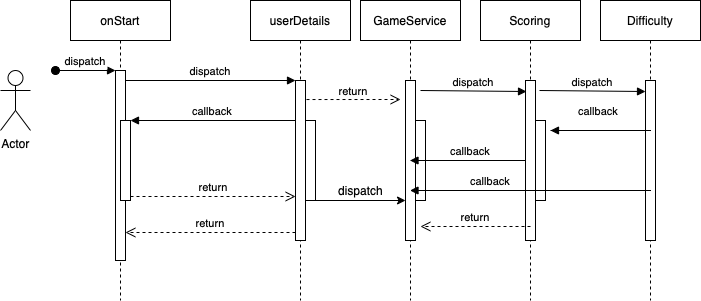

The diagram above was exported from draw.io. Its source (the exported page's mxGraphModel, read from the mxfile embedded in the PNG):
<mxGraphModel dx="1406" dy="676" grid="1" gridSize="10" guides="1" tooltips="1" connect="1" arrows="1" fold="1" page="1" pageScale="1" pageWidth="850" pageHeight="1100" math="0" shadow="0">
  <root>
    <mxCell id="0" />
    <mxCell id="1" parent="0" />
    <mxCell id="3nuBFxr9cyL0pnOWT2aG-1" value="onStart" style="shape=umlLifeline;perimeter=lifelinePerimeter;container=1;collapsible=0;recursiveResize=0;rounded=0;shadow=0;strokeWidth=1;" parent="1" vertex="1">
      <mxGeometry x="120" y="80" width="100" height="300" as="geometry" />
    </mxCell>
    <mxCell id="3nuBFxr9cyL0pnOWT2aG-2" value="" style="points=[];perimeter=orthogonalPerimeter;rounded=0;shadow=0;strokeWidth=1;" parent="3nuBFxr9cyL0pnOWT2aG-1" vertex="1">
      <mxGeometry x="45" y="70" width="10" height="190" as="geometry" />
    </mxCell>
    <mxCell id="3nuBFxr9cyL0pnOWT2aG-3" value="dispatch" style="verticalAlign=bottom;startArrow=oval;endArrow=block;startSize=8;shadow=0;strokeWidth=1;" parent="3nuBFxr9cyL0pnOWT2aG-1" target="3nuBFxr9cyL0pnOWT2aG-2" edge="1">
      <mxGeometry relative="1" as="geometry">
        <mxPoint x="-15" y="70" as="sourcePoint" />
      </mxGeometry>
    </mxCell>
    <mxCell id="3nuBFxr9cyL0pnOWT2aG-4" value="" style="points=[];perimeter=orthogonalPerimeter;rounded=0;shadow=0;strokeWidth=1;" parent="3nuBFxr9cyL0pnOWT2aG-1" vertex="1">
      <mxGeometry x="50" y="120" width="10" height="80" as="geometry" />
    </mxCell>
    <mxCell id="3nuBFxr9cyL0pnOWT2aG-5" value="userDetails" style="shape=umlLifeline;perimeter=lifelinePerimeter;container=1;collapsible=0;recursiveResize=0;rounded=0;shadow=0;strokeWidth=1;" parent="1" vertex="1">
      <mxGeometry x="300" y="80" width="100" height="300" as="geometry" />
    </mxCell>
    <mxCell id="3nuBFxr9cyL0pnOWT2aG-6" value="" style="points=[];perimeter=orthogonalPerimeter;rounded=0;shadow=0;strokeWidth=1;" parent="3nuBFxr9cyL0pnOWT2aG-5" vertex="1">
      <mxGeometry x="45" y="80" width="10" height="160" as="geometry" />
    </mxCell>
    <mxCell id="FrCvDKRbt1Tq-J5Lvqsk-24" value="" style="points=[];perimeter=orthogonalPerimeter;rounded=0;shadow=0;strokeWidth=1;" vertex="1" parent="3nuBFxr9cyL0pnOWT2aG-5">
      <mxGeometry x="55" y="120" width="10" height="80" as="geometry" />
    </mxCell>
    <mxCell id="3nuBFxr9cyL0pnOWT2aG-7" value="return" style="verticalAlign=bottom;endArrow=open;dashed=1;endSize=8;exitX=0;exitY=0.95;shadow=0;strokeWidth=1;" parent="1" source="3nuBFxr9cyL0pnOWT2aG-6" target="3nuBFxr9cyL0pnOWT2aG-2" edge="1">
      <mxGeometry relative="1" as="geometry">
        <mxPoint x="275" y="236" as="targetPoint" />
      </mxGeometry>
    </mxCell>
    <mxCell id="3nuBFxr9cyL0pnOWT2aG-8" value="dispatch" style="verticalAlign=bottom;endArrow=block;entryX=0;entryY=0;shadow=0;strokeWidth=1;" parent="1" source="3nuBFxr9cyL0pnOWT2aG-2" target="3nuBFxr9cyL0pnOWT2aG-6" edge="1">
      <mxGeometry relative="1" as="geometry">
        <mxPoint x="275" y="160" as="sourcePoint" />
      </mxGeometry>
    </mxCell>
    <mxCell id="3nuBFxr9cyL0pnOWT2aG-9" value="callback" style="verticalAlign=bottom;endArrow=block;entryX=1;entryY=0;shadow=0;strokeWidth=1;" parent="1" source="3nuBFxr9cyL0pnOWT2aG-6" target="3nuBFxr9cyL0pnOWT2aG-4" edge="1">
      <mxGeometry relative="1" as="geometry">
        <mxPoint x="240" y="200" as="sourcePoint" />
      </mxGeometry>
    </mxCell>
    <mxCell id="3nuBFxr9cyL0pnOWT2aG-10" value="return" style="verticalAlign=bottom;endArrow=open;dashed=1;endSize=8;exitX=1;exitY=0.95;shadow=0;strokeWidth=1;" parent="1" source="3nuBFxr9cyL0pnOWT2aG-4" target="3nuBFxr9cyL0pnOWT2aG-6" edge="1">
      <mxGeometry relative="1" as="geometry">
        <mxPoint x="240" y="257" as="targetPoint" />
      </mxGeometry>
    </mxCell>
    <mxCell id="FrCvDKRbt1Tq-J5Lvqsk-1" value="Actor" style="shape=umlActor;verticalLabelPosition=bottom;verticalAlign=top;html=1;outlineConnect=0;" vertex="1" parent="1">
      <mxGeometry x="50" y="150" width="30" height="60" as="geometry" />
    </mxCell>
    <mxCell id="FrCvDKRbt1Tq-J5Lvqsk-9" value="GameService" style="shape=umlLifeline;perimeter=lifelinePerimeter;container=1;collapsible=0;recursiveResize=0;rounded=0;shadow=0;strokeWidth=1;" vertex="1" parent="1">
      <mxGeometry x="410" y="80" width="100" height="300" as="geometry" />
    </mxCell>
    <mxCell id="FrCvDKRbt1Tq-J5Lvqsk-10" value="" style="points=[];perimeter=orthogonalPerimeter;rounded=0;shadow=0;strokeWidth=1;" vertex="1" parent="FrCvDKRbt1Tq-J5Lvqsk-9">
      <mxGeometry x="45" y="80" width="10" height="160" as="geometry" />
    </mxCell>
    <mxCell id="FrCvDKRbt1Tq-J5Lvqsk-14" value="dispatch" style="text;html=1;resizable=0;autosize=1;align=center;verticalAlign=middle;points=[];fillColor=none;strokeColor=none;rounded=0;" vertex="1" parent="FrCvDKRbt1Tq-J5Lvqsk-9">
      <mxGeometry x="-30" y="180" width="60" height="20" as="geometry" />
    </mxCell>
    <mxCell id="FrCvDKRbt1Tq-J5Lvqsk-29" value="" style="points=[];perimeter=orthogonalPerimeter;rounded=0;shadow=0;strokeWidth=1;" vertex="1" parent="FrCvDKRbt1Tq-J5Lvqsk-9">
      <mxGeometry x="55" y="120" width="10" height="80" as="geometry" />
    </mxCell>
    <mxCell id="FrCvDKRbt1Tq-J5Lvqsk-11" value="" style="edgeStyle=orthogonalEdgeStyle;rounded=0;orthogonalLoop=1;jettySize=auto;html=1;" edge="1" parent="1" source="3nuBFxr9cyL0pnOWT2aG-6" target="FrCvDKRbt1Tq-J5Lvqsk-10">
      <mxGeometry relative="1" as="geometry">
        <Array as="points">
          <mxPoint x="405" y="280" />
          <mxPoint x="405" y="280" />
        </Array>
      </mxGeometry>
    </mxCell>
    <mxCell id="FrCvDKRbt1Tq-J5Lvqsk-15" value="Scoring" style="shape=umlLifeline;perimeter=lifelinePerimeter;container=1;collapsible=0;recursiveResize=0;rounded=0;shadow=0;strokeWidth=1;" vertex="1" parent="1">
      <mxGeometry x="530" y="80" width="100" height="300" as="geometry" />
    </mxCell>
    <mxCell id="FrCvDKRbt1Tq-J5Lvqsk-16" value="" style="points=[];perimeter=orthogonalPerimeter;rounded=0;shadow=0;strokeWidth=1;" vertex="1" parent="FrCvDKRbt1Tq-J5Lvqsk-15">
      <mxGeometry x="45" y="80" width="10" height="160" as="geometry" />
    </mxCell>
    <mxCell id="FrCvDKRbt1Tq-J5Lvqsk-21" value="dispatch" style="verticalAlign=bottom;endArrow=block;shadow=0;strokeWidth=1;entryX=0.1;entryY=0.069;entryDx=0;entryDy=0;entryPerimeter=0;" edge="1" parent="FrCvDKRbt1Tq-J5Lvqsk-15" target="FrCvDKRbt1Tq-J5Lvqsk-16">
      <mxGeometry relative="1" as="geometry">
        <mxPoint x="-60" y="90" as="sourcePoint" />
        <mxPoint x="40" y="90" as="targetPoint" />
      </mxGeometry>
    </mxCell>
    <mxCell id="FrCvDKRbt1Tq-J5Lvqsk-38" value="" style="points=[];perimeter=orthogonalPerimeter;rounded=0;shadow=0;strokeWidth=1;" vertex="1" parent="FrCvDKRbt1Tq-J5Lvqsk-15">
      <mxGeometry x="55" y="120" width="10" height="80" as="geometry" />
    </mxCell>
    <mxCell id="FrCvDKRbt1Tq-J5Lvqsk-39" value="return" style="verticalAlign=bottom;endArrow=open;dashed=1;endSize=8;shadow=0;strokeWidth=1;" edge="1" parent="FrCvDKRbt1Tq-J5Lvqsk-15">
      <mxGeometry relative="1" as="geometry">
        <mxPoint x="-60" y="226" as="targetPoint" />
        <mxPoint x="50" y="226" as="sourcePoint" />
      </mxGeometry>
    </mxCell>
    <mxCell id="FrCvDKRbt1Tq-J5Lvqsk-18" value="Difficulty" style="shape=umlLifeline;perimeter=lifelinePerimeter;container=1;collapsible=0;recursiveResize=0;rounded=0;shadow=0;strokeWidth=1;" vertex="1" parent="1">
      <mxGeometry x="650" y="80" width="100" height="300" as="geometry" />
    </mxCell>
    <mxCell id="FrCvDKRbt1Tq-J5Lvqsk-19" value="" style="points=[];perimeter=orthogonalPerimeter;rounded=0;shadow=0;strokeWidth=1;" vertex="1" parent="FrCvDKRbt1Tq-J5Lvqsk-18">
      <mxGeometry x="45" y="80" width="10" height="160" as="geometry" />
    </mxCell>
    <mxCell id="FrCvDKRbt1Tq-J5Lvqsk-22" value="dispatch" style="verticalAlign=bottom;endArrow=block;shadow=0;strokeWidth=1;entryX=0.1;entryY=0.069;entryDx=0;entryDy=0;entryPerimeter=0;" edge="1" parent="FrCvDKRbt1Tq-J5Lvqsk-18">
      <mxGeometry relative="1" as="geometry">
        <mxPoint x="-61" y="90" as="sourcePoint" />
        <mxPoint x="45" y="91.03999999999996" as="targetPoint" />
      </mxGeometry>
    </mxCell>
    <mxCell id="FrCvDKRbt1Tq-J5Lvqsk-41" value="callback" style="verticalAlign=bottom;endArrow=block;shadow=0;strokeWidth=1;" edge="1" parent="FrCvDKRbt1Tq-J5Lvqsk-18">
      <mxGeometry x="0.5385" y="-10" relative="1" as="geometry">
        <mxPoint x="-50" y="130" as="sourcePoint" />
        <mxPoint x="-50" y="130" as="targetPoint" />
        <Array as="points">
          <mxPoint x="55" y="130" />
        </Array>
        <mxPoint as="offset" />
      </mxGeometry>
    </mxCell>
    <mxCell id="FrCvDKRbt1Tq-J5Lvqsk-42" value="callback" style="verticalAlign=bottom;endArrow=block;shadow=0;strokeWidth=1;" edge="1" parent="FrCvDKRbt1Tq-J5Lvqsk-18" target="FrCvDKRbt1Tq-J5Lvqsk-9">
      <mxGeometry x="0.5407" relative="1" as="geometry">
        <mxPoint x="-50" y="190" as="sourcePoint" />
        <mxPoint x="-50" y="190" as="targetPoint" />
        <Array as="points">
          <mxPoint x="55" y="190" />
        </Array>
        <mxPoint as="offset" />
      </mxGeometry>
    </mxCell>
    <mxCell id="FrCvDKRbt1Tq-J5Lvqsk-23" value="callback" style="verticalAlign=bottom;endArrow=block;shadow=0;strokeWidth=1;" edge="1" parent="1" target="FrCvDKRbt1Tq-J5Lvqsk-9">
      <mxGeometry x="0.4969" relative="1" as="geometry">
        <mxPoint x="460" y="240" as="sourcePoint" />
        <Array as="points">
          <mxPoint x="580" y="240" />
        </Array>
        <mxPoint as="offset" />
      </mxGeometry>
    </mxCell>
    <mxCell id="FrCvDKRbt1Tq-J5Lvqsk-40" value="return" style="verticalAlign=bottom;endArrow=open;dashed=1;endSize=8;exitX=1.1;exitY=0.119;shadow=0;strokeWidth=1;exitDx=0;exitDy=0;exitPerimeter=0;" edge="1" parent="1" source="3nuBFxr9cyL0pnOWT2aG-6">
      <mxGeometry relative="1" as="geometry">
        <mxPoint x="450" y="179" as="targetPoint" />
        <mxPoint x="425" y="270" as="sourcePoint" />
      </mxGeometry>
    </mxCell>
  </root>
</mxGraphModel>